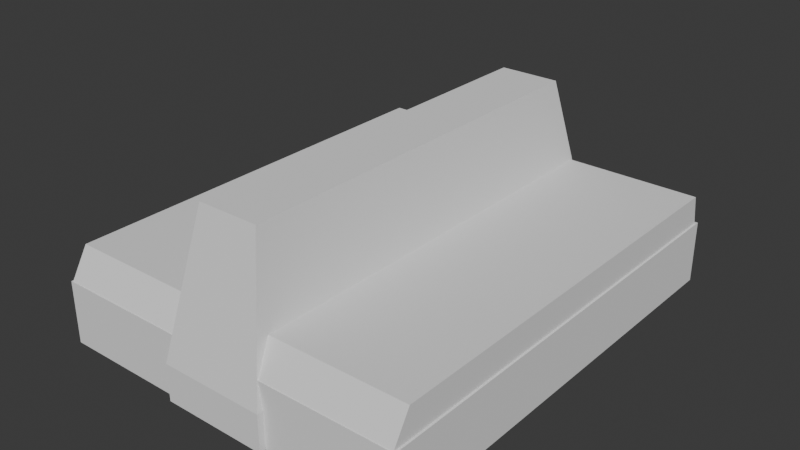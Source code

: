 # Source: DoubleSidedBenchCollision.blend  (saved by Blender 5.1.30; exported with 4.5.12 LTS)
import bpy
from mathutils import Matrix  # noqa: F401  (used for matrix-valued properties, if any)

bpy.ops.wm.read_factory_settings(use_empty=True)
scene = bpy.context.scene
scene.name = 'Scene'

# ---- collections
col_collection = bpy.data.collections.new('Collection'); scene.collection.children.link(col_collection)

# ---- world
world_world = bpy.data.worlds.new('World'); scene.world = world_world
world_world.use_nodes = True; world_world.node_tree.nodes.clear()
_N = world_world.node_tree.nodes; _L = world_world.node_tree.links
n0 = _N.new('ShaderNodeOutputWorld'); n0.name = 'World Output'; n0.location = (200, 100)
n1 = _N.new('ShaderNodeBackground'); n1.name = 'Background'; n1.location = (-200, 100)
n1.inputs[0].default_value = (0.05088, 0.05088, 0.05088, 1.0)
_L.new(n1.outputs[0], n0.inputs[0])
n0.is_active_output = True
world_world.color = (0.05088, 0.05088, 0.05088)
world_world.sun_shadow_jitter_overblur = 0.0

# ---- meshes
me_cube = bpy.data.meshes.new('Cube')
me_cube.from_pydata([(-1.0, -4.387, -0.872), (-0.5842, -3.797, 1.801), (-1.0, 4.387, -0.872), (-0.5842, 3.784, 1.801), (1.0, -4.387, -0.872), (0.5795, -3.797, 1.801), (1.0, 4.387, -0.872), (0.5795, 3.784, 1.801), (-1.0, 4.387, -1.568), (-1.0, -4.387, -1.568), (1.0, 4.387, -1.568), (1.0, -4.387, -1.568)], [], [(0, 3, 2), (2, 7, 6), (7, 4, 6), (5, 0, 4), (6, 8, 2), (3, 5, 7), (10, 9, 8), (2, 9, 0), (4, 10, 6), (0, 11, 4), (0, 1, 3), (2, 3, 7), (7, 5, 4), (5, 1, 0), (6, 10, 8), (3, 1, 5), (10, 11, 9), (2, 8, 9), (4, 11, 10), (0, 9, 11)])
_uv = me_cube.uv_layers.new(name='UVMap')
_uv.uv.foreach_set('vector', [0.375, 0.0, 0.625, 0.25, 0.375, 0.25, 0.375, 0.25, 0.625, 0.5, 0.375, 0.5, 0.625, 0.5, 0.375, 0.75, 0.375, 0.5, 0.625, 0.75, 0.375, 1.0, 0.375, 0.75, 0.375, 0.5, 0.375, 0.25, 0.375, 0.25, 0.875, 0.5, 0.625, 0.75, 0.625, 0.5, 0.375, 0.5, 0.125, 0.75, 0.125, 0.5, 0.375, 0.25, 0.375, 0.0, 0.375, 0.0, 0.375, 0.75, 0.375, 0.5, 0.375, 0.5, 0.375, 1.0, 0.375, 0.75, 0.375, 0.75, 0.375, 0.0, 0.625, 0.0, 0.625, 0.25, 0.375, 0.25, 0.625, 0.25, 0.625, 0.5, 0.625, 0.5, 0.625, 0.75, 0.375, 0.75, 0.625, 0.75, 0.625, 1.0, 0.375, 1.0, 0.375, 0.5, 0.375, 0.5, 0.375, 0.25, 0.875, 0.5, 0.875, 0.75, 0.625, 0.75, 0.375, 0.5, 0.375, 0.75, 0.125, 0.75, 0.375, 0.25, 0.375, 0.25, 0.375, 0.0, 0.375, 0.75, 0.375, 0.75, 0.375, 0.5, 0.375, 1.0, 0.375, 1.0, 0.375, 0.75])
me_cube.update()
me_cube_001 = bpy.data.meshes.new('Cube.001')
me_cube_001.from_pydata([(-3.471, -4.27, -1.57), (-3.471, -4.27, -0.3793), (-3.471, 4.265, -1.57), (-3.471, 4.265, -0.3793), (-0.7919, -4.27, -1.57), (-0.7919, -4.27, -0.3793), (-0.7919, 4.265, -1.57), (-0.7919, 4.265, -0.3793), (-3.436, -4.258, -0.3793), (-3.436, 4.201, -0.3793), (-0.8271, 4.201, -0.3793), (-0.8271, -4.258, -0.3793), (-3.436, -3.926, 0.1831), (-3.436, 4.107, 0.1831), (-0.8271, 4.107, 0.1831), (-0.8271, -3.926, 0.1831)], [], [(1, 2, 0), (3, 6, 2), (7, 4, 6), (5, 0, 4), (6, 0, 2), (5, 10, 11), (9, 12, 13), (1, 9, 3), (5, 8, 1), (7, 9, 10), (13, 15, 14), (11, 12, 8), (9, 14, 10), (10, 15, 11), (1, 3, 2), (3, 7, 6), (7, 5, 4), (5, 1, 0), (6, 4, 0), (5, 7, 10), (9, 8, 12), (1, 8, 9), (5, 11, 8), (7, 3, 9), (13, 12, 15), (11, 15, 12), (9, 13, 14), (10, 14, 15)])
_uv = me_cube_001.uv_layers.new(name='UVMap')
_uv.uv.foreach_set('vector', [0.625, 0.0, 0.375, 0.25, 0.375, 0.0, 0.625, 0.25, 0.375, 0.5, 0.375, 0.25, 0.625, 0.5, 0.375, 0.75, 0.375, 0.5, 0.625, 0.75, 0.375, 1.0, 0.375, 0.75, 0.375, 0.5, 0.125, 0.75, 0.125, 0.5, 0.625, 0.75, 0.625, 0.5, 0.625, 0.75, 0.625, 0.25, 0.625, 0.0, 0.625, 0.25, 0.625, 0.0, 0.625, 0.25, 0.625, 0.25, 0.625, 0.75, 0.625, 1.0, 0.625, 1.0, 0.625, 0.5, 0.625, 0.25, 0.625, 0.5, 0.875, 0.5, 0.625, 0.75, 0.625, 0.5, 0.625, 0.75, 0.625, 1.0, 0.625, 1.0, 0.625, 0.25, 0.625, 0.5, 0.625, 0.5, 0.625, 0.5, 0.625, 0.75, 0.625, 0.75, 0.625, 0.0, 0.625, 0.25, 0.375, 0.25, 0.625, 0.25, 0.625, 0.5, 0.375, 0.5, 0.625, 0.5, 0.625, 0.75, 0.375, 0.75, 0.625, 0.75, 0.625, 1.0, 0.375, 1.0, 0.375, 0.5, 0.375, 0.75, 0.125, 0.75, 0.625, 0.75, 0.625, 0.5, 0.625, 0.5, 0.625, 0.25, 0.625, 0.0, 0.625, 0.0, 0.625, 0.0, 0.625, 0.0, 0.625, 0.25, 0.625, 0.75, 0.625, 0.75, 0.625, 1.0, 0.625, 0.5, 0.625, 0.25, 0.625, 0.25, 0.875, 0.5, 0.875, 0.75, 0.625, 0.75, 0.625, 0.75, 0.625, 0.75, 0.625, 1.0, 0.625, 0.25, 0.625, 0.25, 0.625, 0.5, 0.625, 0.5, 0.625, 0.5, 0.625, 0.75])
me_cube_001.update()
me_cube_002 = bpy.data.meshes.new('Cube.002')
me_cube_002.from_pydata([(3.471, -4.27, -1.57), (3.471, -4.27, -0.3793), (3.471, 4.265, -1.57), (3.471, 4.265, -0.3793), (0.7919, -4.27, -1.57), (0.7919, -4.27, -0.3793), (0.7919, 4.265, -1.57), (0.7919, 4.265, -0.3793), (3.436, -4.258, -0.3793), (3.436, 4.201, -0.3793), (0.8271, 4.201, -0.3793), (0.8271, -4.258, -0.3793), (3.436, -3.926, 0.1831), (3.436, 4.107, 0.1831), (0.8271, 4.107, 0.1831), (0.8271, -3.926, 0.1831)], [], [(2, 1, 0), (6, 3, 2), (4, 7, 6), (0, 5, 4), (0, 6, 2), (5, 10, 7), (9, 12, 8), (9, 1, 3), (8, 5, 1), (7, 9, 3), (15, 13, 14), (12, 11, 8), (14, 9, 10), (15, 10, 11), (2, 3, 1), (6, 7, 3), (4, 5, 7), (0, 1, 5), (0, 4, 6), (5, 11, 10), (9, 13, 12), (9, 8, 1), (8, 11, 5), (7, 10, 9), (15, 12, 13), (12, 15, 11), (14, 13, 9), (15, 14, 10)])
_uv = me_cube_002.uv_layers.new(name='UVMap')
_uv.uv.foreach_set('vector', [0.375, 0.25, 0.625, 0.0, 0.375, 0.0, 0.375, 0.5, 0.625, 0.25, 0.375, 0.25, 0.375, 0.75, 0.625, 0.5, 0.375, 0.5, 0.375, 1.0, 0.625, 0.75, 0.375, 0.75, 0.125, 0.75, 0.375, 0.5, 0.125, 0.5, 0.625, 0.75, 0.625, 0.5, 0.625, 0.5, 0.625, 0.25, 0.625, 0.0, 0.625, 0.0, 0.625, 0.25, 0.625, 0.0, 0.625, 0.25, 0.625, 1.0, 0.625, 0.75, 0.625, 1.0, 0.625, 0.5, 0.625, 0.25, 0.625, 0.25, 0.625, 0.75, 0.875, 0.5, 0.625, 0.5, 0.625, 1.0, 0.625, 0.75, 0.625, 1.0, 0.625, 0.5, 0.625, 0.25, 0.625, 0.5, 0.625, 0.75, 0.625, 0.5, 0.625, 0.75, 0.375, 0.25, 0.625, 0.25, 0.625, 0.0, 0.375, 0.5, 0.625, 0.5, 0.625, 0.25, 0.375, 0.75, 0.625, 0.75, 0.625, 0.5, 0.375, 1.0, 0.625, 1.0, 0.625, 0.75, 0.125, 0.75, 0.375, 0.75, 0.375, 0.5, 0.625, 0.75, 0.625, 0.75, 0.625, 0.5, 0.625, 0.25, 0.625, 0.25, 0.625, 0.0, 0.625, 0.25, 0.625, 0.0, 0.625, 0.0, 0.625, 1.0, 0.625, 0.75, 0.625, 0.75, 0.625, 0.5, 0.625, 0.5, 0.625, 0.25, 0.625, 0.75, 0.875, 0.75, 0.875, 0.5, 0.625, 1.0, 0.625, 0.75, 0.625, 0.75, 0.625, 0.5, 0.625, 0.25, 0.625, 0.25, 0.625, 0.75, 0.625, 0.5, 0.625, 0.5])
me_cube_002.update()

# ---- objects
ob_empty = bpy.data.objects.new('Empty', None)
ob_empty_001 = bpy.data.objects.new('Empty.001', None)
ob_cube = bpy.data.objects.new('Cube', me_cube)
ob_cube_001 = bpy.data.objects.new('Cube.001', me_cube_001)
ob_cube_002 = bpy.data.objects.new('Cube.002', me_cube_002)

# ---- transforms, parenting, visibility, modifiers, constraints
ob_empty.location = (0.0, 4.77, 0.0)
ob_empty.rotation_euler = (1.571, -0.0, -0.0)
ob_empty.scale = (1.601, 1.601, 1.601)
ob_empty.empty_display_type = 'IMAGE'
ob_empty.empty_display_size = 5.0
ob_empty.hide_select = True
ob_empty_001.location = (0.0, 0.0, -2.973)
ob_empty_001.rotation_euler = (0.0, 0.0, 1.571)
ob_empty_001.scale = (2.464, 2.464, 2.464)
ob_empty_001.empty_display_type = 'IMAGE'
ob_empty_001.empty_display_size = 5.0
ob_empty_001.hide_select = True
ob_cube.location = (0.0, 0.0, 0.0)
ob_cube_001.location = (0.0, 0.0, 0.0)
ob_cube_002.location = (0.0, 0.0, 0.0)

# ---- collection membership
col_collection.objects.link(ob_empty)
col_collection.objects.link(ob_empty_001)
col_collection.objects.link(ob_cube)
col_collection.objects.link(ob_cube_001)
col_collection.objects.link(ob_cube_002)

# ---- scene / render settings (as saved in the file)
scene.frame_start = 1; scene.frame_end = 250; scene.frame_set(18)
scene.render.engine = 'BLENDER_EEVEE_NEXT'
scene.render.bake_bias = 0.0
scene.render.bake_samples = 0
scene.cycles.sampling_pattern = 'TABULATED_SOBOL'
scene.eevee.use_volume_custom_range = False
bpy.context.view_layer.update()

# ---- added for rendering (the .blend has no active camera and no usable light): camera, sun
cam_auto = bpy.data.cameras.new('AutoCamera')
cam_auto.lens = 50.0
cam_auto.sensor_width = 36.0
cam_auto.clip_end = 1000.0
ob_auto_camera = bpy.data.objects.new('AutoCamera', cam_auto)
scene.collection.objects.link(ob_auto_camera)
ob_auto_camera.location = (10.8115, -12.974, 8.76459)
ob_auto_camera.rotation_euler = (1.09748, -7.21219e-08, 0.694738)
scene.camera = ob_auto_camera
light_auto_sun = bpy.data.lights.new('AutoSun', 'SUN')
light_auto_sun.energy = 3.0
light_auto_sun.angle = 0.0523599
ob_auto_sun = bpy.data.objects.new('AutoSun', light_auto_sun)
scene.collection.objects.link(ob_auto_sun)
ob_auto_sun.rotation_euler = (0.872665, 0.174533, 0.523599)
bpy.context.view_layer.update()
